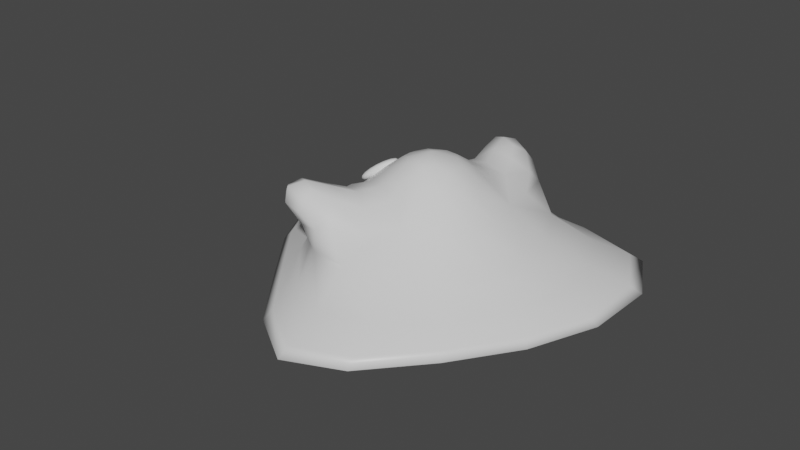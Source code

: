 # Source: bob_the_blob.blend  (saved by Blender 2.93.20; exported with 4.5.12 LTS)
import bpy
from mathutils import Matrix  # noqa: F401  (used for matrix-valued properties, if any)

bpy.ops.wm.read_factory_settings(use_empty=True)
scene = bpy.context.scene
scene.name = 'Scene'

# ---- collections
col_collection = bpy.data.collections.new('Collection'); scene.collection.children.link(col_collection)

# ---- materials (node trees are filled in below, after node groups)
mat_material = bpy.data.materials.new('Material')
mat_material.alpha_threshold = 0.0
mat_material.use_transparent_shadow = False
mat_material.line_color = (0.0, 0.0, 0.0, 1.0)

# ---- material node trees
mat_material.use_nodes = True; mat_material.node_tree.nodes.clear()
_N = mat_material.node_tree.nodes; _L = mat_material.node_tree.links
n0 = _N.new('ShaderNodeOutputMaterial'); n0.name = 'Material Output'; n0.location = (300, 300)
n1 = _N.new('ShaderNodeBsdfPrincipled'); n1.name = 'Principled BSDF'; n1.location = (10, 300)
n1.distribution = 'GGX'
n1.subsurface_method = 'BURLEY'
n1.inputs[2].default_value = 0.4
n1.inputs[3].default_value = 1.45
n1.inputs[27].default_value = (0.0, 0.0, 0.0, 1.0)
n1.inputs[28].default_value = 1.0
_L.new(n1.outputs[0], n0.inputs[0])
n0.is_active_output = True

# ---- world
world_world = bpy.data.worlds.new('World'); scene.world = world_world
world_world.use_nodes = True; world_world.node_tree.nodes.clear()
_N = world_world.node_tree.nodes; _L = world_world.node_tree.links
n0 = _N.new('ShaderNodeOutputWorld'); n0.name = 'World Output'; n0.location = (300, 300)
n1 = _N.new('ShaderNodeBackground'); n1.name = 'Background'; n1.location = (10, 300)
n1.inputs[0].default_value = (0.05088, 0.05088, 0.05088, 1.0)
_L.new(n1.outputs[0], n0.inputs[0])
n0.is_active_output = True
world_world.color = (0.05088, 0.05088, 0.05088)
world_world.use_sun_shadow = False
world_world.sun_shadow_jitter_overblur = 0.0

# ---- meshes
me_cube = bpy.data.meshes.new('Cube')
me_cube.from_pydata([(1.323, 1.341, 0.6879), (2.879, 2.764, 0.01191), (1.323, -1.32, 0.6879), (1.814, -1.896, 0.0316), (-1.338, 1.341, 0.6879), (-2.874, 2.764, 0.01191), (-1.397, -0.8719, 0.6879), (-1.668, -1.499, 0.0316), (0.002596, 2.466, 0.0316), (-0.007426, -1.773, 0.6605), (0.002596, -4.164, 0.01191), (-0.272, 1.794, 0.6605), (-3.202, 0.007251, 0.02302), (1.776, 0.0103, 0.6605), (-1.791, 0.0103, 0.6605), (3.207, 0.007251, 0.02302), (0.002596, 0.007251, 0.02302), (0.0, 0.0, 2.088), (2.836, 2.726, 0.134), (-1.643, -1.476, 0.1141), (1.787, -1.865, 0.1141), (-2.83, 2.726, 0.134), (0.003296, 2.42, 0.1106), (0.003296, -4.08, 0.1285), (3.145, 0.009464, 0.1184), (-3.139, 0.009464, 0.1184), (-0.9045, -0.6564, 1.395), (0.0, -1.165, 1.345), (-1.059, -1.999, 1.412), (-1.94, -1.699, 1.43), (-1.059, -1.47, 1.796), (-1.526, -1.285, 1.825), (-0.3132, 1.202, 1.318), (0.8082, 0.8082, 1.421), (-0.3469, 2.532, 1.321), (0.7315, 2.165, 1.343), (-0.3469, 1.91, 1.773), (0.2065, 1.64, 1.843), (0.0, 0.7125, 1.673), (0.3975, -0.3975, 1.811), (-0.7801, 0.0, 1.624), (-0.4216, -0.4216, 1.788), (0.4779, 0.4779, 1.735), (0.8516, 0.0, 1.572), (0.0, -0.6008, 1.754), (-0.5144, 0.5144, 1.7)], [], [(17, 41, 44), (23, 9, 6, 19), (25, 14, 4, 21), (16, 15, 3, 10), (24, 13, 2, 20), (22, 11, 0, 18), (21, 4, 11, 22), (12, 16, 10, 7), (20, 2, 9, 23), (13, 43, 39, 2), (0, 33, 42, 43, 13), (5, 8, 16, 12), (18, 0, 13, 24), (8, 1, 15, 16), (19, 6, 14, 25), (11, 4, 45, 38, 32), (7, 19, 25, 12), (17, 45, 40), (17, 42, 38), (6, 26, 41, 40, 14), (2, 39, 44, 27, 9), (1, 18, 24, 15), (3, 20, 23, 10), (5, 21, 22, 8), (8, 22, 18, 1), (15, 24, 20, 3), (12, 25, 21, 5), (10, 23, 19, 7), (30, 31, 29, 28), (27, 26, 31, 30), (9, 27, 30, 28), (26, 6, 29, 31), (6, 9, 28, 29), (36, 37, 35, 34), (33, 0, 35, 37), (0, 11, 34, 35), (32, 33, 37, 36), (11, 32, 36, 34), (40, 41, 17), (39, 43, 17), (44, 39, 17), (43, 42, 17), (40, 45, 4, 14), (44, 41, 26, 27), (38, 42, 33, 32), (38, 45, 17)])
me_cube.polygons.foreach_set('use_smooth', [True] * 46)
_uv = me_cube.uv_layers.new(name='UVMap')
_uv.uv.foreach_set('vector', [0.75, 0.625, 0.7835, 0.6585, 0.75, 0.6606, 0.4123, 0.875, 0.625, 0.875, 0.625, 1.0, 0.4123, 1.0, 0.4123, 0.125, 0.625, 0.125, 0.625, 0.25, 0.4123, 0.25, 0.25, 0.625, 0.375, 0.625, 0.375, 0.75, 0.25, 0.75, 0.4123, 0.625, 0.625, 0.625, 0.625, 0.75, 0.4123, 0.75, 0.4123, 0.375, 0.625, 0.375, 0.625, 0.5, 0.4123, 0.5, 0.4123, 0.25, 0.625, 0.25, 0.625, 0.375, 0.4123, 0.375, 0.125, 0.625, 0.25, 0.625, 0.25, 0.75, 0.125, 0.75, 0.4123, 0.75, 0.625, 0.75, 0.625, 0.875, 0.4123, 0.875, 0.625, 0.625, 0.6996, 0.625, 0.7184, 0.6566, 0.625, 0.75, 0.625, 0.5, 0.6859, 0.5609, 0.7121, 0.5871, 0.6996, 0.625, 0.625, 0.625, 0.125, 0.5, 0.25, 0.5, 0.25, 0.625, 0.125, 0.625, 0.4123, 0.5, 0.625, 0.5, 0.625, 0.625, 0.4123, 0.625, 0.25, 0.5, 0.375, 0.5, 0.375, 0.625, 0.25, 0.625, 0.4123, 0.0, 0.625, 0.0, 0.625, 0.125, 0.4123, 0.125, 0.75, 0.5, 0.875, 0.5, 0.7908, 0.5842, 0.75, 0.5828, 0.75, 0.5538, 0.375, 0.0, 0.4123, 0.0, 0.4123, 0.125, 0.375, 0.125, 0.75, 0.625, 0.7908, 0.5842, 0.7962, 0.625, 0.75, 0.625, 0.7121, 0.5871, 0.75, 0.5828, 0.875, 0.75, 0.8163, 0.6913, 0.7835, 0.6585, 0.7962, 0.625, 0.875, 0.625, 0.625, 0.75, 0.7184, 0.6566, 0.75, 0.6606, 0.75, 0.694, 0.75, 0.75, 0.375, 0.5, 0.4123, 0.5, 0.4123, 0.625, 0.375, 0.625, 0.375, 0.75, 0.4123, 0.75, 0.4123, 0.875, 0.375, 0.875, 0.375, 0.25, 0.4123, 0.25, 0.4123, 0.375, 0.375, 0.375, 0.375, 0.375, 0.4123, 0.375, 0.4123, 0.5, 0.375, 0.5, 0.375, 0.625, 0.4123, 0.625, 0.4123, 0.75, 0.375, 0.75, 0.375, 0.125, 0.4123, 0.125, 0.4123, 0.25, 0.375, 0.25, 0.375, 0.875, 0.4123, 0.875, 0.4123, 1.0, 0.375, 1.0, 0.75, 0.694, 0.8163, 0.6913, 0.875, 0.75, 0.75, 0.75, 0.75, 0.694, 0.8163, 0.6913, 0.8163, 0.6913, 0.75, 0.694, 0.75, 0.75, 0.75, 0.694, 0.75, 0.694, 0.75, 0.75, 0.8163, 0.6913, 0.875, 0.75, 0.875, 0.75, 0.8163, 0.6913, 0.625, 1.0, 0.625, 0.875, 0.625, 0.875, 0.625, 1.0, 0.75, 0.5538, 0.6859, 0.5609, 0.625, 0.5, 0.75, 0.5, 0.6859, 0.5609, 0.625, 0.5, 0.625, 0.5, 0.6859, 0.5609, 0.625, 0.5, 0.625, 0.375, 0.625, 0.375, 0.625, 0.5, 0.75, 0.5538, 0.6859, 0.5609, 0.6859, 0.5609, 0.75, 0.5538, 0.75, 0.5, 0.75, 0.5538, 0.75, 0.5538, 0.75, 0.5, 0.7962, 0.625, 0.7835, 0.6585, 0.75, 0.625, 0.7184, 0.6566, 0.6996, 0.625, 0.75, 0.625, 0.75, 0.6606, 0.7184, 0.6566, 0.75, 0.625, 0.6996, 0.625, 0.7121, 0.5871, 0.75, 0.625, 0.7962, 0.625, 0.7908, 0.5842, 0.875, 0.5, 0.875, 0.625, 0.75, 0.6606, 0.7835, 0.6585, 0.8163, 0.6913, 0.75, 0.694, 0.75, 0.5828, 0.7121, 0.5871, 0.6859, 0.5609, 0.75, 0.5538, 0.75, 0.5828, 0.7908, 0.5842, 0.75, 0.625])
me_cube.materials.append(mat_material)
me_cube.use_remesh_preserve_volume = False
me_cube.use_remesh_preserve_attributes = False
me_cube.use_mirror_vertex_groups = False
me_cube.update()
me_cube_001 = bpy.data.meshes.new('Cube.001')
me_cube_001.from_pydata([(-4.216, 3.3, -4.143), (-3.893, 1.498, -3.339), (-3.069, 3.784, -3.519), (-2.246, 2.193, -2.442), (-3.769, 3.088, -4.799), (-3.447, 1.285, -3.994), (-2.622, 3.571, -4.175), (-1.8, 1.98, -3.098), (-4.017, 3.949, -4.219), (-2.738, 1.155, -2.441), (-3.571, 3.736, -4.874), (-2.292, 0.9425, -3.096), (-4.117, 3.625, -4.181), (-3.026, 0.6785, -3.51), (-3.472, 0.8914, -2.855), (-3.67, 3.412, -4.837), (-4.961, -0.9925, -4.555), (-4.292, 0.6449, -3.738), (-5.986, -0.01439, -5.278), (-5.027, 1.354, -4.418), (-4.594, -0.9545, -4.977), (-3.925, 0.6829, -4.16), (-5.619, 0.02359, -5.7), (-4.66, 1.392, -4.84)], [], [(8, 9, 3, 2), (2, 3, 7, 6), (15, 13, 5, 4), (4, 5, 1, 0), (12, 15, 4, 0), (13, 14, 1, 5), (7, 3, 9, 11), (2, 6, 10, 8), (6, 7, 11, 10), (12, 14, 9, 8), (0, 1, 14, 12), (11, 9, 14, 13), (8, 10, 15, 12), (10, 11, 13, 15), (16, 17, 19, 18), (18, 19, 23, 22), (22, 23, 21, 20), (20, 21, 17, 16), (18, 22, 20, 16), (23, 19, 17, 21)])
me_cube_001.polygons.foreach_set('use_smooth', [True] * 20)
_uv = me_cube_001.uv_layers.new(name='UVMap')
_uv.uv.foreach_set('vector', [0.375, 0.06377, 0.625, 0.06377, 0.625, 0.25, 0.375, 0.25, 0.375, 0.25, 0.625, 0.25, 0.625, 0.5, 0.375, 0.5, 0.375, 0.7181, 0.625, 0.7181, 0.625, 0.75, 0.375, 0.75, 0.375, 0.75, 0.625, 0.75, 0.625, 1.0, 0.375, 1.0, 0.125, 0.7181, 0.375, 0.7181, 0.375, 0.75, 0.125, 0.75, 0.625, 0.7181, 0.875, 0.7181, 0.875, 0.75, 0.625, 0.75, 0.625, 0.5, 0.875, 0.5, 0.875, 0.6862, 0.625, 0.6862, 0.125, 0.5, 0.375, 0.5, 0.375, 0.6862, 0.125, 0.6862, 0.375, 0.5, 0.625, 0.5, 0.625, 0.6862, 0.375, 0.6862, 0.375, 0.03189, 0.625, 0.03189, 0.625, 0.06377, 0.375, 0.06377, 0.375, 0.0, 0.625, 0.0, 0.625, 0.03189, 0.375, 0.03189, 0.625, 0.6862, 0.875, 0.6862, 0.875, 0.7181, 0.625, 0.7181, 0.125, 0.6862, 0.375, 0.6862, 0.375, 0.7181, 0.125, 0.7181, 0.375, 0.6862, 0.625, 0.6862, 0.625, 0.7181, 0.375, 0.7181, 0.375, 0.0, 0.625, 0.0, 0.625, 0.25, 0.375, 0.25, 0.375, 0.25, 0.625, 0.25, 0.625, 0.5, 0.375, 0.5, 0.375, 0.5, 0.625, 0.5, 0.625, 0.75, 0.375, 0.75, 0.375, 0.75, 0.625, 0.75, 0.625, 1.0, 0.375, 1.0, 0.125, 0.5, 0.375, 0.5, 0.375, 0.75, 0.125, 0.75, 0.625, 0.5, 0.875, 0.5, 0.875, 0.75, 0.625, 0.75])
me_cube_001.use_remesh_fix_poles = True
me_cube_001.use_remesh_preserve_attributes = False
me_cube_001.update()

# ---- objects
ob_cube = bpy.data.objects.new('Cube', me_cube)
ob_cube_001 = bpy.data.objects.new('Cube.001', me_cube_001)

# ---- transforms, parenting, visibility, modifiers, constraints
ob_cube.location = (0.0, 0.0, 0.0)
ob_cube.lock_rotations_4d = False
ob_cube.empty_display_type = 'ARROWS'
ob_cube.lineart.crease_threshold = 0.0
_m = ob_cube.modifiers.new('Subdivision', 'SUBSURF')
_m.render_levels = 1
ob_cube_001.location = (-0.04927, 0.0, 2.228)
ob_cube_001.rotation_euler = (0.0, -0.0, -0.4622)
ob_cube_001.scale = (0.2024, 0.2024, 0.2024)
_m = ob_cube_001.modifiers.new('Mirror', 'MIRROR')
_m.use_axis = (False, True, False)
_m = ob_cube_001.modifiers.new('Subdivision', 'SUBSURF')

# ---- collection membership
col_collection.objects.link(ob_cube)
col_collection.objects.link(ob_cube_001)

# ---- scene / render settings (as saved in the file)
scene.frame_start = 1; scene.frame_end = 250; scene.frame_set(1)
scene.render.engine = 'BLENDER_EEVEE_NEXT'
scene.cycles.use_denoising = False
scene.cycles.samples = 128
scene.cycles.sampling_pattern = 'TABULATED_SOBOL'
scene.cycles.use_adaptive_sampling = False
scene.cycles.use_light_tree = False
scene.view_settings.view_transform = 'Filmic'
bpy.context.view_layer.update()

# ---- added for rendering (the .blend has no active camera and no usable light): camera, sun
cam_auto = bpy.data.cameras.new('AutoCamera')
cam_auto.lens = 50.0
cam_auto.sensor_width = 36.0
cam_auto.clip_end = 1000.0
ob_auto_camera = bpy.data.objects.new('AutoCamera', cam_auto)
scene.collection.objects.link(ob_auto_camera)
ob_auto_camera.location = (8.94391, -11.4296, 8.20292)
ob_auto_camera.rotation_euler = (1.09748, -7.21219e-08, 0.694738)
scene.camera = ob_auto_camera
light_auto_sun = bpy.data.lights.new('AutoSun', 'SUN')
light_auto_sun.energy = 3.0
light_auto_sun.angle = 0.0523599
ob_auto_sun = bpy.data.objects.new('AutoSun', light_auto_sun)
scene.collection.objects.link(ob_auto_sun)
ob_auto_sun.rotation_euler = (0.872665, 0.174533, 0.523599)
bpy.context.view_layer.update()
